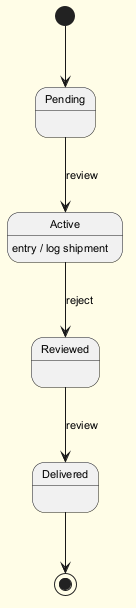

The diagram above was rendered by PlantUML. Its source (embedded in the PNG):
@startuml
skinparam backgroundColor #FFFDE7
skinparam classBackgroundColor #FFF9C4
skinparam classBorderColor #F57F17
skinparam defaultFontSize 11
[*] --> Pending
Pending --> Active : review
Active --> Reviewed : reject
Active : entry / log shipment
Reviewed --> Delivered : review
Delivered --> [*]
@enduml